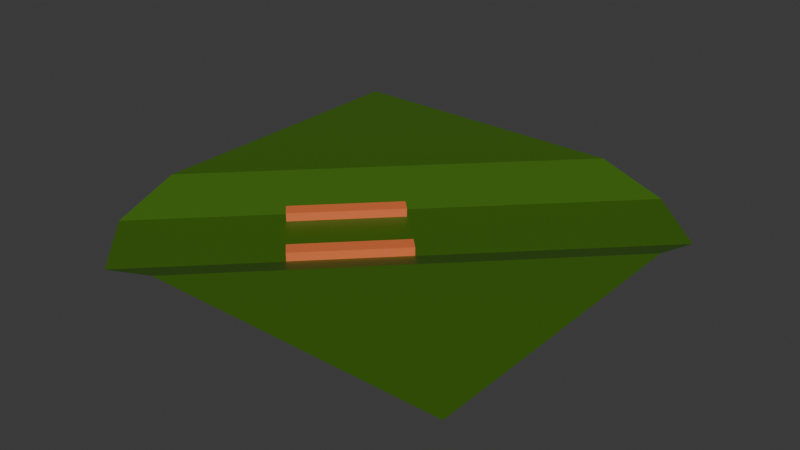 # Source: map.blend  (saved by Blender 5.0.119; exported with 4.5.12 LTS)
import bpy
from mathutils import Matrix  # noqa: F401  (used for matrix-valued properties, if any)

bpy.ops.wm.read_factory_settings(use_empty=True)
scene = bpy.context.scene
scene.name = 'Scene'

# ---- collections
col_collection = bpy.data.collections.new('Collection'); scene.collection.children.link(col_collection)

# ---- materials (node trees are filled in below, after node groups)
mat_material_002 = bpy.data.materials.new('Material.002')
mat_material_001 = bpy.data.materials.new('Material.001')

# ---- material node trees
mat_material_002.use_nodes = True; mat_material_002.node_tree.nodes.clear()
_N = mat_material_002.node_tree.nodes; _L = mat_material_002.node_tree.links
n0 = _N.new('ShaderNodeBsdfPrincipled'); n0.name = 'Principled BSDF'; n0.location = (-200, 100)
n0.inputs[0].default_value = (0.04571, 0.132, 0.004437, 1.0)
n1 = _N.new('ShaderNodeOutputMaterial'); n1.name = 'Material Output'; n1.location = (200, 100)
_L.new(n0.outputs[0], n1.inputs[0])
n1.is_active_output = True
mat_material_001.use_nodes = True; mat_material_001.node_tree.nodes.clear()
_N = mat_material_001.node_tree.nodes; _L = mat_material_001.node_tree.links
n0 = _N.new('ShaderNodeBsdfPrincipled'); n0.name = 'Principled BSDF'; n0.location = (-200, 100)
n0.inputs[0].default_value = (0.8, 0.1739, 0.05221, 1.0)
n1 = _N.new('ShaderNodeOutputMaterial'); n1.name = 'Material Output'; n1.location = (200, 100)
_L.new(n0.outputs[0], n1.inputs[0])
n1.is_active_output = True

# ---- world
world_world = bpy.data.worlds.new('World'); scene.world = world_world
world_world.use_nodes = True; world_world.node_tree.nodes.clear()
_N = world_world.node_tree.nodes; _L = world_world.node_tree.links
n0 = _N.new('ShaderNodeOutputWorld'); n0.name = 'World Output'; n0.location = (200, 100)
n1 = _N.new('ShaderNodeBackground'); n1.name = 'Background'; n1.location = (-200, 100)
n1.inputs[0].default_value = (0.05088, 0.05088, 0.05088, 1.0)
_L.new(n1.outputs[0], n0.inputs[0])
n0.is_active_output = True
world_world.color = (0.05088, 0.05088, 0.05088)
world_world.sun_shadow_jitter_overblur = 0.0

# ---- meshes
me_plane = bpy.data.meshes.new('Plane')
me_plane.from_pydata([(1.0, -1.0, 5.0), (-1.0, 1.0, 5.0), (-0.3551, -1.0, 5.0), (-1.0, -0.3675, 5.0), (0.3675, 1.0, 5.0), (1.0, 0.3551, 5.0), (-0.9812, -0.682, 0.0), (-0.6826, -0.9806, 0.0), (0.9806, 0.6826, 0.0), (0.682, 0.9812, 0.0)], [], [(6, 9, 4, 3), (4, 1, 3), (2, 0, 5), (2, 5, 8, 7), (7, 8, 9, 6)])
_uv = me_plane.uv_layers.new(name='UVMap')
_uv.uv.foreach_set('vector', [0.009408, 0.159, 0.841, 0.9906, 0.6837, 1.0, 0.0, 0.3163, 0.6837, 1.0, 0.0, 1.0, 0.0, 0.3163, 0.3225, 0.0, 1.0, 0.0, 1.0, 0.6775, 0.3225, 0.0, 1.0, 0.6775, 0.9903, 0.8413, 0.1587, 0.009717, 0.1587, 0.009717, 0.9903, 0.8413, 0.841, 0.9906, 0.009408, 0.159])
me_plane.materials.append(mat_material_002)
me_plane.update()
me_cube_001 = bpy.data.meshes.new('Cube.001')
me_cube_001.from_pydata([(-1.0, -1.0, -1.0), (-1.0, -1.0, 1.0), (-1.0, 1.0, -1.0), (-1.0, 1.0, 1.0), (1.0, -1.0, -1.0), (1.0, -1.0, 1.0), (1.0, 1.0, -1.0), (1.0, 1.0, 1.0), (-1.002, -10.78, -1.0), (-1.002, -10.78, 1.0), (-1.002, -8.78, -1.0), (-1.002, -8.78, 1.0), (0.9977, -10.78, -1.0), (0.9977, -10.78, 1.0), (0.9977, -8.78, -1.0), (0.9977, -8.78, 1.0)], [], [(0, 1, 3, 2), (2, 3, 7, 6), (6, 7, 5, 4), (4, 5, 1, 0), (2, 6, 4, 0), (7, 3, 1, 5), (8, 9, 11, 10), (10, 11, 15, 14), (14, 15, 13, 12), (12, 13, 9, 8), (10, 14, 12, 8), (15, 11, 9, 13)])
_uv = me_cube_001.uv_layers.new(name='UVMap')
_uv.uv.foreach_set('vector', [0.375, 0.0, 0.625, 0.0, 0.625, 0.25, 0.375, 0.25, 0.375, 0.25, 0.625, 0.25, 0.625, 0.5, 0.375, 0.5, 0.375, 0.5, 0.625, 0.5, 0.625, 0.75, 0.375, 0.75, 0.375, 0.75, 0.625, 0.75, 0.625, 1.0, 0.375, 1.0, 0.125, 0.5, 0.375, 0.5, 0.375, 0.75, 0.125, 0.75, 0.625, 0.5, 0.875, 0.5, 0.875, 0.75, 0.625, 0.75, 0.375, 0.0, 0.625, 0.0, 0.625, 0.25, 0.375, 0.25, 0.375, 0.25, 0.625, 0.25, 0.625, 0.5, 0.375, 0.5, 0.375, 0.5, 0.625, 0.5, 0.625, 0.75, 0.375, 0.75, 0.375, 0.75, 0.625, 0.75, 0.625, 1.0, 0.375, 1.0, 0.125, 0.5, 0.375, 0.5, 0.375, 0.75, 0.125, 0.75, 0.625, 0.5, 0.875, 0.5, 0.875, 0.75, 0.625, 0.75])
me_cube_001.materials.append(mat_material_001)
me_cube_001.update()
arm_metarig = bpy.data.armatures.new('metarig')  # bones are not reproduced

# ---- objects
ob_map_col = bpy.data.objects.new('map-col', me_plane)
ob_ref_noimp = bpy.data.objects.new('ref-noimp', arm_metarig)
ob_cube = bpy.data.objects.new('Cube', me_cube_001)

# ---- transforms, parenting, visibility, modifiers, constraints
ob_map_col.location = (0.0, 0.0, 0.0)
ob_map_col.scale = (50.0, 50.0, 1.0)
ob_ref_noimp.location = (0.0, 0.0, 0.0)
ob_cube.location = (-13.8, -1.311, 0.1206)
ob_cube.rotation_euler = (0.0, -0.0, 0.7854)
ob_cube.scale = (12.81, 1.785, 1.785)

# ---- collection membership
col_collection.objects.link(ob_map_col)
col_collection.objects.link(ob_ref_noimp)
col_collection.objects.link(ob_cube)

# ---- scene / render settings (as saved in the file)
scene.frame_start = 1; scene.frame_end = 250; scene.frame_set(1)
scene.render.engine = 'BLENDER_EEVEE_NEXT'
scene.render.bake_bias = 0.0
scene.render.bake_samples = 0
scene.cycles.sampling_pattern = 'TABULATED_SOBOL'
scene.eevee.use_volume_custom_range = False
bpy.context.view_layer.update()

# ---- added for rendering (the .blend has no active camera and no usable light): camera, sun
cam_auto = bpy.data.cameras.new('AutoCamera')
cam_auto.lens = 50.0
cam_auto.sensor_width = 36.0
cam_auto.clip_end = 2298.9
ob_auto_camera = bpy.data.objects.new('AutoCamera', cam_auto)
scene.collection.objects.link(ob_auto_camera)
ob_auto_camera.location = (130.992, -157.19, 106.461)
ob_auto_camera.rotation_euler = (1.09748, -7.21219e-08, 0.694738)
scene.camera = ob_auto_camera
light_auto_sun = bpy.data.lights.new('AutoSun', 'SUN')
light_auto_sun.energy = 3.0
light_auto_sun.angle = 0.0523599
ob_auto_sun = bpy.data.objects.new('AutoSun', light_auto_sun)
scene.collection.objects.link(ob_auto_sun)
ob_auto_sun.rotation_euler = (0.872665, 0.174533, 0.523599)
bpy.context.view_layer.update()
